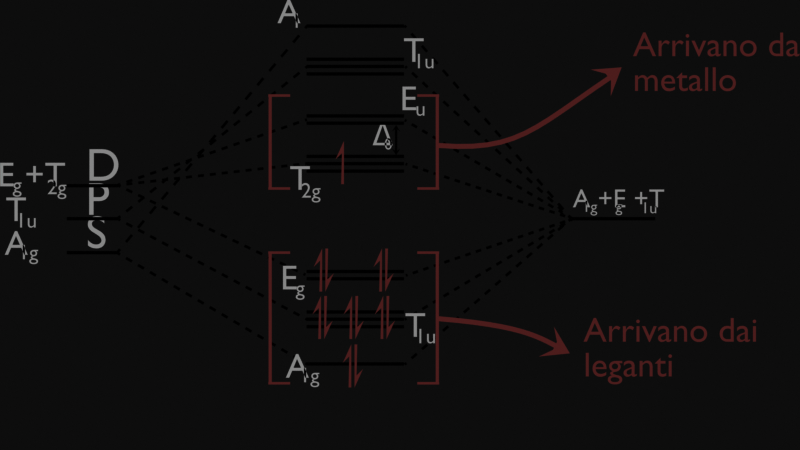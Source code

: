 # Source: General_Porpouse_Image_Generator.blend  (saved by Blender 4.2.66; exported with 4.5.12 LTS)
import bpy
from mathutils import Matrix  # noqa: F401  (used for matrix-valued properties, if any)

bpy.ops.wm.read_factory_settings(use_empty=True)
scene = bpy.context.scene
scene.name = 'graf_CFT'

# ---- collections
col_collection_007 = bpy.data.collections.new('Collection.007'); scene.collection.children.link(col_collection_007)

# ---- materials (node trees are filled in below, after node groups)
mat_nero = bpy.data.materials.new('nero')
mat_tratteggio = bpy.data.materials.new('tratteggio')
mat_rosso = bpy.data.materials.new('rosso')

# ---- material node trees
mat_nero.use_nodes = True; mat_nero.node_tree.nodes.clear()
_N = mat_nero.node_tree.nodes; _L = mat_nero.node_tree.links
n0 = _N.new('ShaderNodeOutputMaterial'); n0.name = 'Material Output'; n0.location = (300, 300)
n1 = _N.new('ShaderNodeRGB'); n1.name = 'RGB'; n1.location = (59, 287)
n1.outputs[0].default_value = (0.0, 0.0, 0.0, 1.0)
_L.new(n1.outputs[0], n0.inputs[0])
n0.is_active_output = True
mat_tratteggio.use_nodes = True; mat_tratteggio.node_tree.nodes.clear()
_N = mat_tratteggio.node_tree.nodes; _L = mat_tratteggio.node_tree.links
n0 = _N.new('ShaderNodeOutputMaterial'); n0.name = 'Material Output'; n0.location = (597, 297)
n1 = _N.new('ShaderNodeTexWave'); n1.name = 'Wave Texture'; n1.location = (-320, 307)
n2 = _N.new('ShaderNodeValToRGB'); n2.name = 'Color Ramp'; n2.location = (-78, 301)
while len(n2.color_ramp.elements) > 1: n2.color_ramp.elements.remove(n2.color_ramp.elements[-1])
n2.color_ramp.elements[0].position = 0.495; n2.color_ramp.elements[0].color = (0.0, 0.0, 0.0, 1.0)
_e = n2.color_ramp.elements.new(0.505); _e.color = (1.0, 1.0, 1.0, 1.0)
n3 = _N.new('ShaderNodeMixShader'); n3.name = 'Mix Shader'; n3.location = (360, 281)
n4 = _N.new('ShaderNodeRGB'); n4.name = 'RGB'; n4.location = (91, 59)
n4.outputs[0].default_value = (0.0, 0.0, 0.0, 1.0)
n5 = _N.new('ShaderNodeBsdfTransparent'); n5.name = 'Transparent BSDF'; n5.location = (281, -62)
_L.new(n3.outputs[0], n0.inputs[0])
_L.new(n1.outputs[0], n2.inputs[0])
_L.new(n2.outputs[0], n3.inputs[0])
_L.new(n4.outputs[0], n3.inputs[1])
_L.new(n5.outputs[0], n3.inputs[2])
n0.is_active_output = True
mat_rosso.use_nodes = True; mat_rosso.node_tree.nodes.clear()
_N = mat_rosso.node_tree.nodes; _L = mat_rosso.node_tree.links
n0 = _N.new('ShaderNodeOutputMaterial'); n0.name = 'Material Output'; n0.location = (300, 300)
n1 = _N.new('ShaderNodeEmission'); n1.name = 'Emission'; n1.location = (67, 263)
n1.inputs[0].default_value = (1.0, 0.3729, 0.3667, 1.0)
n1.inputs[1].default_value = 0.3
_L.new(n1.outputs[0], n0.inputs[0])
n0.is_active_output = True

# ---- world
world_world_007 = bpy.data.worlds.new('World.007'); scene.world = world_world_007
world_world_007.use_nodes = True; world_world_007.node_tree.nodes.clear()
_N = world_world_007.node_tree.nodes; _L = world_world_007.node_tree.links
n0 = _N.new('ShaderNodeOutputWorld'); n0.name = 'World Output'; n0.location = (300, 300)
n1 = _N.new('ShaderNodeBackground'); n1.name = 'Background'; n1.location = (10, 300)
n1.inputs[0].default_value = (0.05088, 0.05088, 0.05088, 1.0)
_L.new(n1.outputs[0], n0.inputs[0])
n0.is_active_output = True
world_world_007.color = (0.05088, 0.05088, 0.05088)
world_world_007.sun_shadow_jitter_overblur = 0.0

# ---- cameras
cam_camera_007 = bpy.data.cameras.new('Camera.007')
cam_camera_007.type = 'ORTHO'
cam_camera_007.clip_end = 100.0

# ---- meshes
me_plane_064 = bpy.data.meshes.new('Plane.064')
me_plane_064.from_pydata([(-0.3282, -0.07457, 0.0), (1.09, -0.07457, 0.0), (-0.3282, 0.07457, 0.0), (1.09, 0.07457, 0.0), (0.9283, -0.2834, 0.0), (0.9283, 0.2834, 0.0), (1.373, 1.731e-07, 0.0), (-0.166, 0.2834, 0.0), (-0.166, -0.2834, 0.0), (-0.6104, -8.672e-08, 0.0)], [], [(0, 1, 3, 2), (3, 1, 4, 6, 5), (0, 2, 7, 9, 8)])
_uv = me_plane_064.uv_layers.new(name='UVMap')
_uv.uv.foreach_set('vector', [0.0, 0.0, 1.0, 0.0, 1.0, 1.0, 0.0, 1.0, 1.0, 1.0, 1.0, 0.0, 0.0, 0.0, 0.0, 0.0, 0.0, 0.0, 1.0, 1.0, 1.0, 0.0, 0.0, 0.0, 0.0, 0.0, 0.0, 0.0])
me_plane_064.materials.append(mat_nero)
me_plane_064.update()
me_plane_066 = bpy.data.meshes.new('Plane.066')
me_plane_066.from_pydata([(-2.601e-05, -0.01, 0.0), (1.654, -0.01, 0.0), (-2.601e-05, 0.01, 0.0), (1.654, 0.01, 0.0)], [], [(0, 1, 3, 2)])
_uv = me_plane_066.uv_layers.new(name='UVMap')
_uv.uv.foreach_set('vector', [0.0, 0.0, 1.0, 0.0, 1.0, 1.0, 0.0, 1.0])
me_plane_066.materials.append(mat_tratteggio)
me_plane_066.update()
me_plane_071 = bpy.data.meshes.new('Plane.071')
me_plane_071.from_pydata([(-1.097, -0.0124, 0.0), (-0.7134, -0.0124, 0.0), (-1.097, 0.0124, 0.0), (-0.7134, 0.0124, 0.0)], [], [(0, 1, 3, 2)])
_uv = me_plane_071.uv_layers.new(name='UVMap')
_uv.uv.foreach_set('vector', [0.0, 0.0, 1.0, 0.0, 1.0, 1.0, 0.0, 1.0])
me_plane_071.materials.append(mat_nero)
me_plane_071.update()
me_plane_075 = bpy.data.meshes.new('Plane.075')
me_plane_075.from_pydata([(-0.9873, -0.0124, 0.0), (-0.02738, -0.0124, 0.0), (-0.9873, 0.0124, 0.0), (-0.02738, 0.0124, 0.0), (-1.007, 0.0556, 0.0), (-1.007, 0.08039, 0.0), (-0.007507, 0.0556, 0.0), (-0.007507, 0.08039, 0.0), (-0.9873, 0.1504, 0.0), (-0.02738, 0.1504, 0.0), (-1.007, 0.1504, 0.0), (-0.007507, 0.1504, 0.0), (-0.9873, -0.0144, 0.0), (-0.02738, -0.0144, 0.0), (-1.007, -0.0144, 0.0), (-0.007507, -0.0144, 0.0)], [], [(0, 1, 3, 2), (0, 2, 5, 4), (3, 1, 6, 7), (3, 7, 11, 9), (5, 2, 8, 10), (6, 1, 13, 15), (0, 4, 14, 12)])
_uv = me_plane_075.uv_layers.new(name='UVMap')
_uv.uv.foreach_set('vector', [0.0, 0.0, 1.0, 0.0, 1.0, 1.0, 0.0, 1.0, 0.0, 0.0, 0.0, 1.0, 0.0, 1.0, 0.0, 0.0, 1.0, 1.0, 1.0, 0.0, 1.0, 0.0, 1.0, 1.0, 1.0, 1.0, 1.0, 1.0, 1.0, 1.0, 1.0, 1.0, 0.0, 1.0, 0.0, 1.0, 0.0, 1.0, 0.0, 1.0, 1.0, 0.0, 1.0, 0.0, 1.0, 0.0, 1.0, 0.0, 0.0, 0.0, 0.0, 0.0, 0.0, 0.0, 0.0, 0.0])
me_plane_075.materials.append(mat_rosso)
me_plane_075.update()
me_functionmesh_001 = bpy.data.meshes.new('FunctionMesh.001')
me_functionmesh_001.from_pydata([], [], [])
me_functionmesh_001.update()
me_plane_082 = bpy.data.meshes.new('Plane.082')
me_plane_082.from_pydata([(-1.097, -0.0124, 0.0), (-0.7134, -0.0124, 0.0), (-1.097, 0.0124, 0.0), (-0.7134, 0.0124, 0.0)], [], [(0, 1, 3, 2)])
_uv = me_plane_082.uv_layers.new(name='UVMap')
_uv.uv.foreach_set('vector', [0.0, 0.0, 1.0, 0.0, 1.0, 1.0, 0.0, 1.0])
me_plane_082.materials.append(mat_nero)
me_plane_082.update()
me_plane_083 = bpy.data.meshes.new('Plane.083')
me_plane_083.from_pydata([(-1.097, -0.0124, 0.0), (-0.7134, -0.0124, 0.0), (-1.097, 0.0124, 0.0), (-0.7134, 0.0124, 0.0)], [], [(0, 1, 3, 2)])
_uv = me_plane_083.uv_layers.new(name='UVMap')
_uv.uv.foreach_set('vector', [0.0, 0.0, 1.0, 0.0, 1.0, 1.0, 0.0, 1.0])
me_plane_083.materials.append(mat_nero)
me_plane_083.update()
me_plane_084 = bpy.data.meshes.new('Plane.084')
me_plane_084.from_pydata([(-1.097, -0.0124, 0.0), (-0.3661, -0.0124, 0.0), (-1.097, 0.0124, 0.0), (-0.3661, 0.0124, 0.0)], [], [(0, 1, 3, 2)])
_uv = me_plane_084.uv_layers.new(name='UVMap')
_uv.uv.foreach_set('vector', [0.0, 0.0, 1.0, 0.0, 1.0, 1.0, 0.0, 1.0])
me_plane_084.materials.append(mat_nero)
me_plane_084.update()
me_plane_085 = bpy.data.meshes.new('Plane.085')
me_plane_085.from_pydata([(-1.097, -0.0124, 0.0), (-0.3661, -0.0124, 0.0), (-1.097, 0.0124, 0.0), (-0.3661, 0.0124, 0.0)], [], [(0, 1, 3, 2)])
_uv = me_plane_085.uv_layers.new(name='UVMap')
_uv.uv.foreach_set('vector', [0.0, 0.0, 1.0, 0.0, 1.0, 1.0, 0.0, 1.0])
me_plane_085.materials.append(mat_nero)
me_plane_085.update()
me_plane_086 = bpy.data.meshes.new('Plane.086')
me_plane_086.from_pydata([(-1.097, -0.0124, 0.0), (-0.3661, -0.0124, 0.0), (-1.097, 0.0124, 0.0), (-0.3661, 0.0124, 0.0)], [], [(0, 1, 3, 2)])
_uv = me_plane_086.uv_layers.new(name='UVMap')
_uv.uv.foreach_set('vector', [0.0, 0.0, 1.0, 0.0, 1.0, 1.0, 0.0, 1.0])
me_plane_086.materials.append(mat_nero)
me_plane_086.update()
me_plane_087 = bpy.data.meshes.new('Plane.087')
me_plane_087.from_pydata([(-1.097, -0.0124, 0.0), (-0.3661, -0.0124, 0.0), (-1.097, 0.0124, 0.0), (-0.3661, 0.0124, 0.0)], [], [(0, 1, 3, 2)])
_uv = me_plane_087.uv_layers.new(name='UVMap')
_uv.uv.foreach_set('vector', [0.0, 0.0, 1.0, 0.0, 1.0, 1.0, 0.0, 1.0])
me_plane_087.materials.append(mat_nero)
me_plane_087.update()
me_plane_089 = bpy.data.meshes.new('Plane.089')
me_plane_089.from_pydata([(-1.097, -0.0124, 0.0), (-0.3661, -0.0124, 0.0), (-1.097, 0.0124, 0.0), (-0.3661, 0.0124, 0.0)], [], [(0, 1, 3, 2)])
_uv = me_plane_089.uv_layers.new(name='UVMap')
_uv.uv.foreach_set('vector', [0.0, 0.0, 1.0, 0.0, 1.0, 1.0, 0.0, 1.0])
me_plane_089.materials.append(mat_nero)
me_plane_089.update()
me_plane_090 = bpy.data.meshes.new('Plane.090')
me_plane_090.from_pydata([(-1.097, -0.0124, 0.0), (-0.3661, -0.0124, 0.0), (-1.097, 0.0124, 0.0), (-0.3661, 0.0124, 0.0)], [], [(0, 1, 3, 2)])
_uv = me_plane_090.uv_layers.new(name='UVMap')
_uv.uv.foreach_set('vector', [0.0, 0.0, 1.0, 0.0, 1.0, 1.0, 0.0, 1.0])
me_plane_090.materials.append(mat_nero)
me_plane_090.update()
me_plane_091 = bpy.data.meshes.new('Plane.091')
me_plane_091.from_pydata([(-1.097, -0.0124, 0.0), (-0.3661, -0.0124, 0.0), (-1.097, 0.0124, 0.0), (-0.3661, 0.0124, 0.0)], [], [(0, 1, 3, 2)])
_uv = me_plane_091.uv_layers.new(name='UVMap')
_uv.uv.foreach_set('vector', [0.0, 0.0, 1.0, 0.0, 1.0, 1.0, 0.0, 1.0])
me_plane_091.materials.append(mat_nero)
me_plane_091.update()
me_plane_092 = bpy.data.meshes.new('Plane.092')
me_plane_092.from_pydata([(-1.097, -0.0124, 0.0), (-0.3661, -0.0124, 0.0), (-1.097, 0.0124, 0.0), (-0.3661, 0.0124, 0.0)], [], [(0, 1, 3, 2)])
_uv = me_plane_092.uv_layers.new(name='UVMap')
_uv.uv.foreach_set('vector', [0.0, 0.0, 1.0, 0.0, 1.0, 1.0, 0.0, 1.0])
me_plane_092.materials.append(mat_nero)
me_plane_092.update()
me_plane_093 = bpy.data.meshes.new('Plane.093')
me_plane_093.from_pydata([(-1.097, -0.0124, 0.0), (-0.3661, -0.0124, 0.0), (-1.097, 0.0124, 0.0), (-0.3661, 0.0124, 0.0)], [], [(0, 1, 3, 2)])
_uv = me_plane_093.uv_layers.new(name='UVMap')
_uv.uv.foreach_set('vector', [0.0, 0.0, 1.0, 0.0, 1.0, 1.0, 0.0, 1.0])
me_plane_093.materials.append(mat_nero)
me_plane_093.update()
me_plane_094 = bpy.data.meshes.new('Plane.094')
me_plane_094.from_pydata([(-1.097, -0.0124, 0.0), (-0.3661, -0.0124, 0.0), (-1.097, 0.0124, 0.0), (-0.3661, 0.0124, 0.0)], [], [(0, 1, 3, 2)])
_uv = me_plane_094.uv_layers.new(name='UVMap')
_uv.uv.foreach_set('vector', [0.0, 0.0, 1.0, 0.0, 1.0, 1.0, 0.0, 1.0])
me_plane_094.materials.append(mat_nero)
me_plane_094.update()
me_plane_095 = bpy.data.meshes.new('Plane.095')
me_plane_095.from_pydata([(-1.097, -0.0124, 0.0), (-0.3661, -0.0124, 0.0), (-1.097, 0.0124, 0.0), (-0.3661, 0.0124, 0.0)], [], [(0, 1, 3, 2)])
_uv = me_plane_095.uv_layers.new(name='UVMap')
_uv.uv.foreach_set('vector', [0.0, 0.0, 1.0, 0.0, 1.0, 1.0, 0.0, 1.0])
me_plane_095.materials.append(mat_nero)
me_plane_095.update()
me_plane_097 = bpy.data.meshes.new('Plane.097')
me_plane_097.from_pydata([(-1.097, -0.0124, 0.0), (-0.3661, -0.0124, 0.0), (-1.097, 0.0124, 0.0), (-0.3661, 0.0124, 0.0)], [], [(0, 1, 3, 2)])
_uv = me_plane_097.uv_layers.new(name='UVMap')
_uv.uv.foreach_set('vector', [0.0, 0.0, 1.0, 0.0, 1.0, 1.0, 0.0, 1.0])
me_plane_097.materials.append(mat_nero)
me_plane_097.update()
me_plane_098 = bpy.data.meshes.new('Plane.098')
me_plane_098.from_pydata([(-1.097, -0.0124, 0.0), (-0.3661, -0.0124, 0.0), (-1.097, 0.0124, 0.0), (-0.3661, 0.0124, 0.0)], [], [(0, 1, 3, 2)])
_uv = me_plane_098.uv_layers.new(name='UVMap')
_uv.uv.foreach_set('vector', [0.0, 0.0, 1.0, 0.0, 1.0, 1.0, 0.0, 1.0])
me_plane_098.materials.append(mat_nero)
me_plane_098.update()
me_plane_099 = bpy.data.meshes.new('Plane.099')
me_plane_099.from_pydata([(-1.097, -0.0124, 0.0), (-0.3661, -0.0124, 0.0), (-1.097, 0.0124, 0.0), (-0.3661, 0.0124, 0.0)], [], [(0, 1, 3, 2)])
_uv = me_plane_099.uv_layers.new(name='UVMap')
_uv.uv.foreach_set('vector', [0.0, 0.0, 1.0, 0.0, 1.0, 1.0, 0.0, 1.0])
me_plane_099.materials.append(mat_nero)
me_plane_099.update()
me_plane_100 = bpy.data.meshes.new('Plane.100')
me_plane_100.from_pydata([(-1.097, -0.0124, 0.0), (-0.3661, -0.0124, 0.0), (-1.097, 0.0124, 0.0), (-0.3661, 0.0124, 0.0)], [], [(0, 1, 3, 2)])
_uv = me_plane_100.uv_layers.new(name='UVMap')
_uv.uv.foreach_set('vector', [0.0, 0.0, 1.0, 0.0, 1.0, 1.0, 0.0, 1.0])
me_plane_100.materials.append(mat_nero)
me_plane_100.update()
me_plane_101 = bpy.data.meshes.new('Plane.101')
me_plane_101.from_pydata([(-1.097, -0.0124, 0.0), (-0.4699, -0.0124, 0.0), (-1.097, 0.0124, 0.0), (-0.4699, 0.0124, 0.0)], [], [(0, 1, 3, 2)])
_uv = me_plane_101.uv_layers.new(name='UVMap')
_uv.uv.foreach_set('vector', [0.0, 0.0, 1.0, 0.0, 1.0, 1.0, 0.0, 1.0])
me_plane_101.materials.append(mat_nero)
me_plane_101.update()
me_plane_102 = bpy.data.meshes.new('Plane.102')
me_plane_102.from_pydata([(-2.601e-05, -0.01, 0.0), (1.614, -0.01, 0.0), (-2.601e-05, 0.01, 0.0), (1.614, 0.01, 0.0)], [], [(0, 1, 3, 2)])
_uv = me_plane_102.uv_layers.new(name='UVMap')
_uv.uv.foreach_set('vector', [0.0, 0.0, 1.0, 0.0, 1.0, 1.0, 0.0, 1.0])
me_plane_102.materials.append(mat_tratteggio)
me_plane_102.update()
me_plane_103 = bpy.data.meshes.new('Plane.103')
me_plane_103.from_pydata([(-2.601e-05, -0.01, 0.0), (1.562, -0.01, 0.0), (-2.601e-05, 0.01, 0.0), (1.562, 0.01, 0.0)], [], [(0, 1, 3, 2)])
_uv = me_plane_103.uv_layers.new(name='UVMap')
_uv.uv.foreach_set('vector', [0.0, 0.0, 1.0, 0.0, 1.0, 1.0, 0.0, 1.0])
me_plane_103.materials.append(mat_tratteggio)
me_plane_103.update()
me_plane_104 = bpy.data.meshes.new('Plane.104')
me_plane_104.from_pydata([(-2.601e-05, -0.01, 0.0), (2.22, -0.01, 0.0), (-2.601e-05, 0.01, 0.0), (2.22, 0.01, 0.0)], [], [(0, 1, 3, 2)])
_uv = me_plane_104.uv_layers.new(name='UVMap')
_uv.uv.foreach_set('vector', [0.0, 0.0, 1.0, 0.0, 1.0, 1.0, 0.0, 1.0])
me_plane_104.materials.append(mat_tratteggio)
me_plane_104.update()
me_plane_105 = bpy.data.meshes.new('Plane.105')
me_plane_105.from_pydata([(-2.601e-05, -0.01, 0.0), (1.827, -0.01, 0.0), (-2.601e-05, 0.01, 0.0), (1.827, 0.01, 0.0)], [], [(0, 1, 3, 2)])
_uv = me_plane_105.uv_layers.new(name='UVMap')
_uv.uv.foreach_set('vector', [0.0, 0.0, 1.0, 0.0, 1.0, 1.0, 0.0, 1.0])
me_plane_105.materials.append(mat_tratteggio)
me_plane_105.update()
me_plane_106 = bpy.data.meshes.new('Plane.106')
me_plane_106.from_pydata([(-2.601e-05, -0.01, 0.0), (1.432, -0.01, 0.0), (-2.601e-05, 0.01, 0.0), (1.432, 0.01, 0.0)], [], [(0, 1, 3, 2)])
_uv = me_plane_106.uv_layers.new(name='UVMap')
_uv.uv.foreach_set('vector', [0.0, 0.0, 1.0, 0.0, 1.0, 1.0, 0.0, 1.0])
me_plane_106.materials.append(mat_tratteggio)
me_plane_106.update()
me_plane_107 = bpy.data.meshes.new('Plane.107')
me_plane_107.from_pydata([(-2.601e-05, -0.01, 0.0), (1.504, -0.01, 0.0), (-2.601e-05, 0.01, 0.0), (1.504, 0.01, 0.0)], [], [(0, 1, 3, 2)])
_uv = me_plane_107.uv_layers.new(name='UVMap')
_uv.uv.foreach_set('vector', [0.0, 0.0, 1.0, 0.0, 1.0, 1.0, 0.0, 1.0])
me_plane_107.materials.append(mat_tratteggio)
me_plane_107.update()
me_plane_108 = bpy.data.meshes.new('Plane.108')
me_plane_108.from_pydata([(-2.601e-05, -0.01, 0.0), (1.452, -0.01, 0.0), (-2.601e-05, 0.01, 0.0), (1.452, 0.01, 0.0)], [], [(0, 1, 3, 2)])
_uv = me_plane_108.uv_layers.new(name='UVMap')
_uv.uv.foreach_set('vector', [0.0, 0.0, 1.0, 0.0, 1.0, 1.0, 0.0, 1.0])
me_plane_108.materials.append(mat_tratteggio)
me_plane_108.update()
me_plane_109 = bpy.data.meshes.new('Plane.109')
me_plane_109.from_pydata([(-2.601e-05, -0.01, 0.0), (1.689, -0.01, 0.0), (-2.601e-05, 0.01, 0.0), (1.689, 0.01, 0.0)], [], [(0, 1, 3, 2)])
_uv = me_plane_109.uv_layers.new(name='UVMap')
_uv.uv.foreach_set('vector', [0.0, 0.0, 1.0, 0.0, 1.0, 1.0, 0.0, 1.0])
me_plane_109.materials.append(mat_tratteggio)
me_plane_109.update()
me_plane_110 = bpy.data.meshes.new('Plane.110')
me_plane_110.from_pydata([(-2.601e-05, -0.01, 0.0), (1.322, -0.01, 0.0), (-2.601e-05, 0.01, 0.0), (1.322, 0.01, 0.0)], [], [(0, 1, 3, 2)])
_uv = me_plane_110.uv_layers.new(name='UVMap')
_uv.uv.foreach_set('vector', [0.0, 0.0, 1.0, 0.0, 1.0, 1.0, 0.0, 1.0])
me_plane_110.materials.append(mat_tratteggio)
me_plane_110.update()
me_plane_112 = bpy.data.meshes.new('Plane.112')
me_plane_112.from_pydata([(-2.601e-05, -0.01, 0.0), (1.661, -0.01, 0.0), (-2.601e-05, 0.01, 0.0), (1.661, 0.01, 0.0)], [], [(0, 1, 3, 2)])
_uv = me_plane_112.uv_layers.new(name='UVMap')
_uv.uv.foreach_set('vector', [0.0, 0.0, 1.0, 0.0, 1.0, 1.0, 0.0, 1.0])
me_plane_112.materials.append(mat_tratteggio)
me_plane_112.update()
me_plane_113 = bpy.data.meshes.new('Plane.113')
me_plane_113.from_pydata([(-2.601e-05, -0.01, 0.0), (1.325, -0.01, 0.0), (-2.601e-05, 0.01, 0.0), (1.325, 0.01, 0.0)], [], [(0, 1, 3, 2)])
_uv = me_plane_113.uv_layers.new(name='UVMap')
_uv.uv.foreach_set('vector', [0.0, 0.0, 1.0, 0.0, 1.0, 1.0, 0.0, 1.0])
me_plane_113.materials.append(mat_tratteggio)
me_plane_113.update()
me_plane_114 = bpy.data.meshes.new('Plane.114')
me_plane_114.from_pydata([(-2.601e-05, -0.01, 0.0), (1.471, -0.01, 0.0), (-2.601e-05, 0.01, 0.0), (1.471, 0.01, 0.0)], [], [(0, 1, 3, 2)])
_uv = me_plane_114.uv_layers.new(name='UVMap')
_uv.uv.foreach_set('vector', [0.0, 0.0, 1.0, 0.0, 1.0, 1.0, 0.0, 1.0])
me_plane_114.materials.append(mat_tratteggio)
me_plane_114.update()
me_plane_115 = bpy.data.meshes.new('Plane.115')
me_plane_115.from_pydata([(-2.601e-05, -0.01, 0.0), (1.913, -0.01, 0.0), (-2.601e-05, 0.01, 0.0), (1.913, 0.01, 0.0)], [], [(0, 1, 3, 2)])
_uv = me_plane_115.uv_layers.new(name='UVMap')
_uv.uv.foreach_set('vector', [0.0, 0.0, 1.0, 0.0, 1.0, 1.0, 0.0, 1.0])
me_plane_115.materials.append(mat_tratteggio)
me_plane_115.update()
me_plane_116 = bpy.data.meshes.new('Plane.116')
me_plane_116.from_pydata([(-0.3282, -0.05592, 0.0), (1.09, -0.05592, 0.0), (-0.3282, 0.07457, 0.0), (1.09, 0.04067, 0.0), (0.7991, 0.3369, 0.0), (1.662, -0.05592, 0.0)], [], [(0, 1, 3, 2), (4, 3, 1, 5)])
_uv = me_plane_116.uv_layers.new(name='UVMap')
_uv.uv.foreach_set('vector', [0.0, 0.0, 1.0, 0.0, 1.0, 1.0, 0.0, 1.0, 0.0, 0.0, 1.0, 1.0, 1.0, 0.0, 0.0, 0.0])
me_plane_116.materials.append(mat_rosso)
me_plane_116.update()
me_plane_117 = bpy.data.meshes.new('Plane.117')
me_plane_117.from_pydata([(-0.3282, -0.05592, 0.0), (1.09, -0.05592, 0.0), (-0.3282, 0.07457, 0.0), (1.09, 0.04067, 0.0), (0.7991, 0.3369, 0.0), (1.662, -0.05592, 0.0)], [], [(0, 1, 3, 2), (4, 3, 1, 5)])
_uv = me_plane_117.uv_layers.new(name='UVMap')
_uv.uv.foreach_set('vector', [0.0, 0.0, 1.0, 0.0, 1.0, 1.0, 0.0, 1.0, 0.0, 0.0, 1.0, 1.0, 1.0, 0.0, 0.0, 0.0])
me_plane_117.materials.append(mat_rosso)
me_plane_117.update()
me_plane_118 = bpy.data.meshes.new('Plane.118')
me_plane_118.from_pydata([(-0.3282, -0.05592, 0.0), (1.09, -0.05592, 0.0), (-0.3282, 0.07457, 0.0), (1.09, 0.04067, 0.0), (0.7991, 0.3369, 0.0), (1.662, -0.05592, 0.0)], [], [(0, 1, 3, 2), (4, 3, 1, 5)])
_uv = me_plane_118.uv_layers.new(name='UVMap')
_uv.uv.foreach_set('vector', [0.0, 0.0, 1.0, 0.0, 1.0, 1.0, 0.0, 1.0, 0.0, 0.0, 1.0, 1.0, 1.0, 0.0, 0.0, 0.0])
me_plane_118.materials.append(mat_rosso)
me_plane_118.update()
me_plane_119 = bpy.data.meshes.new('Plane.119')
me_plane_119.from_pydata([(-0.3282, -0.05592, 0.0), (1.09, -0.05592, 0.0), (-0.3282, 0.07457, 0.0), (1.09, 0.04067, 0.0), (0.7991, 0.3369, 0.0), (1.662, -0.05592, 0.0)], [], [(0, 1, 3, 2), (4, 3, 1, 5)])
_uv = me_plane_119.uv_layers.new(name='UVMap')
_uv.uv.foreach_set('vector', [0.0, 0.0, 1.0, 0.0, 1.0, 1.0, 0.0, 1.0, 0.0, 0.0, 1.0, 1.0, 1.0, 0.0, 0.0, 0.0])
me_plane_119.materials.append(mat_rosso)
me_plane_119.update()
me_plane_120 = bpy.data.meshes.new('Plane.120')
me_plane_120.from_pydata([(-0.3282, -0.05592, 0.0), (1.09, -0.05592, 0.0), (-0.3282, 0.07457, 0.0), (1.09, 0.04067, 0.0), (0.7991, 0.3369, 0.0), (1.662, -0.05592, 0.0)], [], [(0, 1, 3, 2), (4, 3, 1, 5)])
_uv = me_plane_120.uv_layers.new(name='UVMap')
_uv.uv.foreach_set('vector', [0.0, 0.0, 1.0, 0.0, 1.0, 1.0, 0.0, 1.0, 0.0, 0.0, 1.0, 1.0, 1.0, 0.0, 0.0, 0.0])
me_plane_120.materials.append(mat_rosso)
me_plane_120.update()
me_plane_121 = bpy.data.meshes.new('Plane.121')
me_plane_121.from_pydata([(-0.3282, -0.05592, 0.0), (1.09, -0.05592, 0.0), (-0.3282, 0.07457, 0.0), (1.09, 0.04067, 0.0), (0.7991, 0.3369, 0.0), (1.662, -0.05592, 0.0)], [], [(0, 1, 3, 2), (4, 3, 1, 5)])
_uv = me_plane_121.uv_layers.new(name='UVMap')
_uv.uv.foreach_set('vector', [0.0, 0.0, 1.0, 0.0, 1.0, 1.0, 0.0, 1.0, 0.0, 0.0, 1.0, 1.0, 1.0, 0.0, 0.0, 0.0])
me_plane_121.materials.append(mat_rosso)
me_plane_121.update()
me_plane_122 = bpy.data.meshes.new('Plane.122')
me_plane_122.from_pydata([(-0.3282, -0.05592, 0.0), (1.09, -0.05592, 0.0), (-0.3282, 0.07457, 0.0), (1.09, 0.04067, 0.0), (0.7991, 0.3369, 0.0), (1.662, -0.05592, 0.0)], [], [(0, 1, 3, 2), (4, 3, 1, 5)])
_uv = me_plane_122.uv_layers.new(name='UVMap')
_uv.uv.foreach_set('vector', [0.0, 0.0, 1.0, 0.0, 1.0, 1.0, 0.0, 1.0, 0.0, 0.0, 1.0, 1.0, 1.0, 0.0, 0.0, 0.0])
me_plane_122.materials.append(mat_rosso)
me_plane_122.update()
me_plane_123 = bpy.data.meshes.new('Plane.123')
me_plane_123.from_pydata([(-0.3282, -0.05592, 0.0), (1.09, -0.05592, 0.0), (-0.3282, 0.07457, 0.0), (1.09, 0.04067, 0.0), (0.7991, 0.3369, 0.0), (1.662, -0.05592, 0.0)], [], [(0, 1, 3, 2), (4, 3, 1, 5)])
_uv = me_plane_123.uv_layers.new(name='UVMap')
_uv.uv.foreach_set('vector', [0.0, 0.0, 1.0, 0.0, 1.0, 1.0, 0.0, 1.0, 0.0, 0.0, 1.0, 1.0, 1.0, 0.0, 0.0, 0.0])
me_plane_123.materials.append(mat_rosso)
me_plane_123.update()
me_plane_124 = bpy.data.meshes.new('Plane.124')
me_plane_124.from_pydata([(-0.3282, -0.05592, 0.0), (1.09, -0.05592, 0.0), (-0.3282, 0.07457, 0.0), (1.09, 0.04067, 0.0), (0.7991, 0.3369, 0.0), (1.662, -0.05592, 0.0)], [], [(0, 1, 3, 2), (4, 3, 1, 5)])
_uv = me_plane_124.uv_layers.new(name='UVMap')
_uv.uv.foreach_set('vector', [0.0, 0.0, 1.0, 0.0, 1.0, 1.0, 0.0, 1.0, 0.0, 0.0, 1.0, 1.0, 1.0, 0.0, 0.0, 0.0])
me_plane_124.materials.append(mat_rosso)
me_plane_124.update()
me_plane_125 = bpy.data.meshes.new('Plane.125')
me_plane_125.from_pydata([(-0.3282, -0.05592, 0.0), (1.09, -0.05592, 0.0), (-0.3282, 0.07457, 0.0), (1.09, 0.04067, 0.0), (0.7991, 0.3369, 0.0), (1.662, -0.05592, 0.0)], [], [(0, 1, 3, 2), (4, 3, 1, 5)])
_uv = me_plane_125.uv_layers.new(name='UVMap')
_uv.uv.foreach_set('vector', [0.0, 0.0, 1.0, 0.0, 1.0, 1.0, 0.0, 1.0, 0.0, 0.0, 1.0, 1.0, 1.0, 0.0, 0.0, 0.0])
me_plane_125.materials.append(mat_rosso)
me_plane_125.update()
me_plane_126 = bpy.data.meshes.new('Plane.126')
me_plane_126.from_pydata([(-0.3282, -0.05592, 0.0), (1.09, -0.05592, 0.0), (-0.3282, 0.07457, 0.0), (1.09, 0.04067, 0.0), (0.7991, 0.3369, 0.0), (1.662, -0.05592, 0.0)], [], [(0, 1, 3, 2), (4, 3, 1, 5)])
_uv = me_plane_126.uv_layers.new(name='UVMap')
_uv.uv.foreach_set('vector', [0.0, 0.0, 1.0, 0.0, 1.0, 1.0, 0.0, 1.0, 0.0, 0.0, 1.0, 1.0, 1.0, 0.0, 0.0, 0.0])
me_plane_126.materials.append(mat_rosso)
me_plane_126.update()
me_plane_127 = bpy.data.meshes.new('Plane.127')
me_plane_127.from_pydata([(-0.3282, -0.05592, 0.0), (1.09, -0.05592, 0.0), (-0.3282, 0.07457, 0.0), (1.09, 0.04067, 0.0), (0.7991, 0.3369, 0.0), (1.662, -0.05592, 0.0)], [], [(0, 1, 3, 2), (4, 3, 1, 5)])
_uv = me_plane_127.uv_layers.new(name='UVMap')
_uv.uv.foreach_set('vector', [0.0, 0.0, 1.0, 0.0, 1.0, 1.0, 0.0, 1.0, 0.0, 0.0, 1.0, 1.0, 1.0, 0.0, 0.0, 0.0])
me_plane_127.materials.append(mat_rosso)
me_plane_127.update()
me_plane_128 = bpy.data.meshes.new('Plane.128')
me_plane_128.from_pydata([(-0.3282, -0.05592, 0.0), (1.09, -0.05592, 0.0), (-0.3282, 0.07457, 0.0), (1.09, 0.04067, 0.0), (0.7991, 0.3369, 0.0), (1.662, -0.05592, 0.0)], [], [(0, 1, 3, 2), (4, 3, 1, 5)])
_uv = me_plane_128.uv_layers.new(name='UVMap')
_uv.uv.foreach_set('vector', [0.0, 0.0, 1.0, 0.0, 1.0, 1.0, 0.0, 1.0, 0.0, 0.0, 1.0, 1.0, 1.0, 0.0, 0.0, 0.0])
me_plane_128.materials.append(mat_rosso)
me_plane_128.update()
me_plane_129 = bpy.data.meshes.new('Plane.129')
me_plane_129.from_pydata([(-0.9873, -0.0124, 0.0), (-0.02738, -0.0124, 0.0), (-0.9873, 0.0124, 0.0), (-0.02738, 0.0124, 0.0), (-1.007, 0.0556, 0.0), (-1.007, 0.08039, 0.0), (-0.007507, 0.0556, 0.0), (-0.007507, 0.08039, 0.0), (-0.9873, 0.1504, 0.0), (-0.02738, 0.1504, 0.0), (-1.007, 0.1504, 0.0), (-0.007507, 0.1504, 0.0), (-0.9873, -0.0144, 0.0), (-0.02738, -0.0144, 0.0), (-1.007, -0.0144, 0.0), (-0.007507, -0.0144, 0.0)], [], [(0, 1, 3, 2), (0, 2, 5, 4), (3, 1, 6, 7), (3, 7, 11, 9), (5, 2, 8, 10), (6, 1, 13, 15), (0, 4, 14, 12)])
_uv = me_plane_129.uv_layers.new(name='UVMap')
_uv.uv.foreach_set('vector', [0.0, 0.0, 1.0, 0.0, 1.0, 1.0, 0.0, 1.0, 0.0, 0.0, 0.0, 1.0, 0.0, 1.0, 0.0, 0.0, 1.0, 1.0, 1.0, 0.0, 1.0, 0.0, 1.0, 1.0, 1.0, 1.0, 1.0, 1.0, 1.0, 1.0, 1.0, 1.0, 0.0, 1.0, 0.0, 1.0, 0.0, 1.0, 0.0, 1.0, 1.0, 0.0, 1.0, 0.0, 1.0, 0.0, 1.0, 0.0, 0.0, 0.0, 0.0, 0.0, 0.0, 0.0, 0.0, 0.0])
me_plane_129.materials.append(mat_rosso)
me_plane_129.update()
me_plane_130 = bpy.data.meshes.new('Plane.130')
me_plane_130.from_pydata([(-0.9873, -0.0124, 0.0), (-0.31, -0.0124, 0.0), (-0.9873, 0.0124, 0.0), (-0.31, 0.0124, 0.0), (-1.007, 0.0556, 0.0), (-1.007, 0.08039, 0.0), (-0.2901, 0.0556, 0.0), (-0.2901, 0.08039, 0.0), (-0.9873, 0.1504, 0.0), (-0.31, 0.1504, 0.0), (-1.007, 0.1504, 0.0), (-0.2901, 0.1504, 0.0), (-0.9873, -0.0144, 0.0), (-0.31, -0.0144, 0.0), (-1.007, -0.0144, 0.0), (-0.2901, -0.0144, 0.0)], [], [(0, 1, 3, 2), (0, 2, 5, 4), (3, 1, 6, 7), (3, 7, 11, 9), (5, 2, 8, 10), (6, 1, 13, 15), (0, 4, 14, 12)])
_uv = me_plane_130.uv_layers.new(name='UVMap')
_uv.uv.foreach_set('vector', [0.0, 0.0, 1.0, 0.0, 1.0, 1.0, 0.0, 1.0, 0.0, 0.0, 0.0, 1.0, 0.0, 1.0, 0.0, 0.0, 1.0, 1.0, 1.0, 0.0, 1.0, 0.0, 1.0, 1.0, 1.0, 1.0, 1.0, 1.0, 1.0, 1.0, 1.0, 1.0, 0.0, 1.0, 0.0, 1.0, 0.0, 1.0, 0.0, 1.0, 1.0, 0.0, 1.0, 0.0, 1.0, 0.0, 1.0, 0.0, 0.0, 0.0, 0.0, 0.0, 0.0, 0.0, 0.0, 0.0])
me_plane_130.materials.append(mat_rosso)
me_plane_130.update()
me_plane_131 = bpy.data.meshes.new('Plane.131')
me_plane_131.from_pydata([(-0.9873, -0.0124, 0.0), (-0.31, -0.0124, 0.0), (-0.9873, 0.0124, 0.0), (-0.31, 0.0124, 0.0), (-1.007, 0.0556, 0.0), (-1.007, 0.08039, 0.0), (-0.2901, 0.0556, 0.0), (-0.2901, 0.08039, 0.0), (-0.9873, 0.1504, 0.0), (-0.31, 0.1504, 0.0), (-1.007, 0.1504, 0.0), (-0.2901, 0.1504, 0.0), (-0.9873, -0.0144, 0.0), (-0.31, -0.0144, 0.0), (-1.007, -0.0144, 0.0), (-0.2901, -0.0144, 0.0)], [], [(0, 1, 3, 2), (0, 2, 5, 4), (3, 1, 6, 7), (3, 7, 11, 9), (5, 2, 8, 10), (6, 1, 13, 15), (0, 4, 14, 12)])
_uv = me_plane_131.uv_layers.new(name='UVMap')
_uv.uv.foreach_set('vector', [0.0, 0.0, 1.0, 0.0, 1.0, 1.0, 0.0, 1.0, 0.0, 0.0, 0.0, 1.0, 0.0, 1.0, 0.0, 0.0, 1.0, 1.0, 1.0, 0.0, 1.0, 0.0, 1.0, 1.0, 1.0, 1.0, 1.0, 1.0, 1.0, 1.0, 1.0, 1.0, 0.0, 1.0, 0.0, 1.0, 0.0, 1.0, 0.0, 1.0, 1.0, 0.0, 1.0, 0.0, 1.0, 0.0, 1.0, 0.0, 0.0, 0.0, 0.0, 0.0, 0.0, 0.0, 0.0, 0.0])
me_plane_131.materials.append(mat_rosso)
me_plane_131.update()
me_plane_132 = bpy.data.meshes.new('Plane.132')
me_plane_132.from_pydata([(-0.3282, -0.07457, 0.0), (-0.3282, 0.07457, 0.0), (-0.166, 0.2834, 0.0), (-0.166, -0.2834, 0.0), (-0.6104, -8.672e-08, 0.0)], [], [(0, 1, 2, 4, 3)])
_uv = me_plane_132.uv_layers.new(name='UVMap')
_uv.uv.foreach_set('vector', [1.0, 1.0, 1.0, 0.0, 0.0, 0.0, 0.0, 0.0, 0.0, 0.0])
me_plane_132.materials.append(mat_rosso)
me_plane_132.update()
me_plane_133 = bpy.data.meshes.new('Plane.133')
me_plane_133.from_pydata([(-0.3282, -0.07457, 0.0), (-0.3282, 0.07457, 0.0), (-0.166, 0.2834, 0.0), (-0.166, -0.2834, 0.0), (-0.6104, -8.672e-08, 0.0)], [], [(0, 1, 2, 4, 3)])
_uv = me_plane_133.uv_layers.new(name='UVMap')
_uv.uv.foreach_set('vector', [1.0, 1.0, 1.0, 0.0, 0.0, 0.0, 0.0, 0.0, 0.0, 0.0])
me_plane_133.materials.append(mat_rosso)
me_plane_133.update()

# ---- curves / text
txt_text_018 = bpy.data.curves.new('Text.018', 'FONT')
txt_text_018.dimensions = '2D'
txt_text_018.body = 'D'
txt_text_025 = bpy.data.curves.new('Text.025', 'FONT')
txt_text_025.dimensions = '2D'
txt_text_025.body = 'P'
txt_text_026 = bpy.data.curves.new('Text.026', 'FONT')
txt_text_026.dimensions = '2D'
txt_text_026.body = 'S'
txt_text_027 = bpy.data.curves.new('Text.027', 'FONT')
txt_text_027.dimensions = '2D'
txt_text_027.body = 'E +T'
txt_text_032 = bpy.data.curves.new('Text.032', 'FONT')
txt_text_032.dimensions = '2D'
txt_text_032.body = 'T'
txt_text_035 = bpy.data.curves.new('Text.035', 'FONT')
txt_text_035.dimensions = '2D'
txt_text_035.body = 'A'
txt_text_037 = bpy.data.curves.new('Text.037', 'FONT')
txt_text_037.dimensions = '2D'
txt_text_037.body = '1u'
txt_text_038 = bpy.data.curves.new('Text.038', 'FONT')
txt_text_038.dimensions = '2D'
txt_text_038.body = '1g'
txt_text_039 = bpy.data.curves.new('Text.039', 'FONT')
txt_text_039.dimensions = '2D'
txt_text_039.body = '2g'
txt_text_040 = bpy.data.curves.new('Text.040', 'FONT')
txt_text_040.dimensions = '2D'
txt_text_040.body = 'g'
txt_text_041 = bpy.data.curves.new('Text.041', 'FONT')
txt_text_041.dimensions = '2D'
txt_text_041.body = 'A'
txt_text_042 = bpy.data.curves.new('Text.042', 'FONT')
txt_text_042.dimensions = '2D'
txt_text_042.body = '1'
txt_text_043 = bpy.data.curves.new('Text.043', 'FONT')
txt_text_043.dimensions = '2D'
txt_text_043.body = 'A'
txt_text_044 = bpy.data.curves.new('Text.044', 'FONT')
txt_text_044.dimensions = '2D'
txt_text_044.body = '1g'
txt_text_045 = bpy.data.curves.new('Text.045', 'FONT')
txt_text_045.dimensions = '2D'
txt_text_045.body = 'T'
txt_text_047 = bpy.data.curves.new('Text.047', 'FONT')
txt_text_047.dimensions = '2D'
txt_text_047.body = '1u'
txt_text_048 = bpy.data.curves.new('Text.048', 'FONT')
txt_text_048.dimensions = '2D'
txt_text_048.body = 'E '
txt_text_049 = bpy.data.curves.new('Text.049', 'FONT')
txt_text_049.dimensions = '2D'
txt_text_049.body = 'g'
txt_text_050 = bpy.data.curves.new('Text.050', 'FONT')
txt_text_050.dimensions = '2D'
txt_text_050.body = 'T'
txt_text_051 = bpy.data.curves.new('Text.051', 'FONT')
txt_text_051.dimensions = '2D'
txt_text_051.body = '2g'
txt_text_052 = bpy.data.curves.new('Text.052', 'FONT')
txt_text_052.dimensions = '2D'
txt_text_052.body = 'E '
txt_text_053 = bpy.data.curves.new('Text.053', 'FONT')
txt_text_053.dimensions = '2D'
txt_text_053.body = 'u'
txt_text_054 = bpy.data.curves.new('Text.054', 'FONT')
txt_text_054.dimensions = '2D'
txt_text_054.body = 'T'
txt_text_055 = bpy.data.curves.new('Text.055', 'FONT')
txt_text_055.dimensions = '2D'
txt_text_055.body = '1u'
txt_text_064 = bpy.data.curves.new('Text.064', 'FONT')
txt_text_064.dimensions = '2D'
txt_text_064.body = 'Δ'
txt_text_065 = bpy.data.curves.new('Text.065', 'FONT')
txt_text_065.dimensions = '2D'
txt_text_065.body = '0'
cu_b_ziercurve = bpy.data.curves.new('BézierCurve', 'CURVE')
cu_b_ziercurve.dimensions = '3D'
_sp = cu_b_ziercurve.splines.new('BEZIER'); _sp.bezier_points.add(1)
_sp.bezier_points.foreach_set('co', [1.397, 1.106, 0.0, 0.1031, 0.597, 0.0])
_sp.bezier_points.foreach_set('handle_left', [1.97, 1.493, 0.0, 0.7025, 0.5476, 0.0])
_sp.bezier_points.foreach_set('handle_right', [0.8238, 0.7195, 0.0, -0.4963, 0.6463, 0.0])
for _p, _l, _r in zip(_sp.bezier_points, ['ALIGNED', 'ALIGNED'], ['ALIGNED', 'ALIGNED']): _p.handle_left_type = _l; _p.handle_right_type = _r
_sp.order_v = 0
_sp.resolution_v = 0
_sp.use_endpoint_u = True
_sp.use_bezier_u = True
cu_b_ziercurve.materials.append(mat_rosso)
cu_b_ziercurve.use_path = True
cu_b_ziercurve.bevel_depth = 0.019
cu_b_ziercurve.fill_mode = 'FULL'
txt_text_066 = bpy.data.curves.new('Text.066', 'FONT')
txt_text_066.dimensions = '2D'
txt_text_066.body = 'Arrivano dal\nmetallo'
txt_text_066.materials.append(mat_rosso)
txt_text_067 = bpy.data.curves.new('Text.067', 'FONT')
txt_text_067.dimensions = '2D'
txt_text_067.body = 'Arrivano dai\nleganti'
txt_text_067.materials.append(mat_rosso)
cu_b_ziercurve_001 = bpy.data.curves.new('BézierCurve.001', 'CURVE')
cu_b_ziercurve_001.dimensions = '3D'
_sp = cu_b_ziercurve_001.splines.new('BEZIER'); _sp.bezier_points.add(1)
_sp.bezier_points.foreach_set('co', [0.9933, 0.3861, 0.0, 0.1031, 0.597, 0.0])
_sp.bezier_points.foreach_set('handle_left', [1.146, 0.3042, 0.0, 0.7025, 0.5476, 0.0])
_sp.bezier_points.foreach_set('handle_right', [0.8403, 0.468, 0.0, -0.4963, 0.6463, 0.0])
for _p, _l, _r in zip(_sp.bezier_points, ['ALIGNED', 'ALIGNED'], ['ALIGNED', 'ALIGNED']): _p.handle_left_type = _l; _p.handle_right_type = _r
_sp.order_v = 0
_sp.resolution_v = 0
_sp.use_endpoint_u = True
_sp.use_bezier_u = True
cu_b_ziercurve_001.materials.append(mat_rosso)
cu_b_ziercurve_001.use_path = True
cu_b_ziercurve_001.bevel_depth = 0.019
cu_b_ziercurve_001.fill_mode = 'FULL'
txt_text_069 = bpy.data.curves.new('Text.069', 'FONT')
txt_text_069.dimensions = '2D'
txt_text_069.body = '1g'
txt_text_070 = bpy.data.curves.new('Text.070', 'FONT')
txt_text_070.dimensions = '2D'
txt_text_070.body = 'A +E +T'
txt_text_071 = bpy.data.curves.new('Text.071', 'FONT')
txt_text_071.dimensions = '2D'
txt_text_071.body = '1u'
txt_text_072 = bpy.data.curves.new('Text.072', 'FONT')
txt_text_072.dimensions = '2D'
txt_text_072.body = 'g'

# ---- objects
ob_camera_007 = bpy.data.objects.new('Camera.007', cam_camera_007)
ob_assy_y_014 = bpy.data.objects.new('assy y.014', me_plane_064)
ob_linea_tratteggiata2_002 = bpy.data.objects.new('linea_tratteggiata2.002', me_plane_066)
ob_text_034 = bpy.data.objects.new('Text.034', txt_text_018)
ob_valore_029 = bpy.data.objects.new('valore.029', me_plane_071)
ob_valore_033 = bpy.data.objects.new('valore.033', me_plane_075)
ob_functiongraph_018 = bpy.data.objects.new('FunctionGraph.018', me_functionmesh_001)
ob_valore_010 = bpy.data.objects.new('valore.010', me_plane_082)
ob_valore_026 = bpy.data.objects.new('valore.026', me_plane_083)
ob_valore_027 = bpy.data.objects.new('valore.027', me_plane_084)
ob_valore_028 = bpy.data.objects.new('valore.028', me_plane_085)
ob_valore_030 = bpy.data.objects.new('valore.030', me_plane_086)
ob_valore_031 = bpy.data.objects.new('valore.031', me_plane_087)
ob_valore_034 = bpy.data.objects.new('valore.034', me_plane_089)
ob_valore_032 = bpy.data.objects.new('valore.032', me_plane_090)
ob_valore_035 = bpy.data.objects.new('valore.035', me_plane_091)
ob_valore_036 = bpy.data.objects.new('valore.036', me_plane_092)
ob_valore_037 = bpy.data.objects.new('valore.037', me_plane_093)
ob_valore_038 = bpy.data.objects.new('valore.038', me_plane_094)
ob_valore_039 = bpy.data.objects.new('valore.039', me_plane_095)
ob_valore_041 = bpy.data.objects.new('valore.041', me_plane_097)
ob_valore_042 = bpy.data.objects.new('valore.042', me_plane_098)
ob_valore_043 = bpy.data.objects.new('valore.043', me_plane_099)
ob_valore_044 = bpy.data.objects.new('valore.044', me_plane_100)
ob_valore_040 = bpy.data.objects.new('valore.040', me_plane_101)
ob_linea_tratteggiata2_003 = bpy.data.objects.new('linea_tratteggiata2.003', me_plane_102)
ob_linea_tratteggiata2_004 = bpy.data.objects.new('linea_tratteggiata2.004', me_plane_103)
ob_linea_tratteggiata2_005 = bpy.data.objects.new('linea_tratteggiata2.005', me_plane_104)
ob_linea_tratteggiata2_006 = bpy.data.objects.new('linea_tratteggiata2.006', me_plane_105)
ob_linea_tratteggiata2_007 = bpy.data.objects.new('linea_tratteggiata2.007', me_plane_106)
ob_linea_tratteggiata2_008 = bpy.data.objects.new('linea_tratteggiata2.008', me_plane_107)
ob_linea_tratteggiata2_009 = bpy.data.objects.new('linea_tratteggiata2.009', me_plane_108)
ob_linea_tratteggiata2_010 = bpy.data.objects.new('linea_tratteggiata2.010', me_plane_109)
ob_linea_tratteggiata2_011 = bpy.data.objects.new('linea_tratteggiata2.011', me_plane_110)
ob_linea_tratteggiata2_013 = bpy.data.objects.new('linea_tratteggiata2.013', me_plane_112)
ob_linea_tratteggiata2_014 = bpy.data.objects.new('linea_tratteggiata2.014', me_plane_113)
ob_linea_tratteggiata2_015 = bpy.data.objects.new('linea_tratteggiata2.015', me_plane_114)
ob_linea_tratteggiata2_012 = bpy.data.objects.new('linea_tratteggiata2.012', me_plane_115)
ob_text_033 = bpy.data.objects.new('Text.033', txt_text_025)
ob_text_036 = bpy.data.objects.new('Text.036', txt_text_026)
ob_text_037 = bpy.data.objects.new('Text.037', txt_text_027)
ob_text_038 = bpy.data.objects.new('Text.038', txt_text_032)
ob_text_039 = bpy.data.objects.new('Text.039', txt_text_035)
ob_text_040 = bpy.data.objects.new('Text.040', txt_text_037)
ob_text_041 = bpy.data.objects.new('Text.041', txt_text_038)
ob_text_042 = bpy.data.objects.new('Text.042', txt_text_039)
ob_text_043 = bpy.data.objects.new('Text.043', txt_text_040)
ob_text_044 = bpy.data.objects.new('Text.044', txt_text_041)
ob_text_045 = bpy.data.objects.new('Text.045', txt_text_042)
ob_text_046 = bpy.data.objects.new('Text.046', txt_text_043)
ob_text_047 = bpy.data.objects.new('Text.047', txt_text_044)
ob_text_048 = bpy.data.objects.new('Text.048', txt_text_045)
ob_text_049 = bpy.data.objects.new('Text.049', txt_text_047)
ob_text_050 = bpy.data.objects.new('Text.050', txt_text_048)
ob_text_051 = bpy.data.objects.new('Text.051', txt_text_049)
ob_text_052 = bpy.data.objects.new('Text.052', txt_text_050)
ob_text_053 = bpy.data.objects.new('Text.053', txt_text_051)
ob_text_054 = bpy.data.objects.new('Text.054', txt_text_052)
ob_text_055 = bpy.data.objects.new('Text.055', txt_text_053)
ob_text_056 = bpy.data.objects.new('Text.056', txt_text_054)
ob_text_057 = bpy.data.objects.new('Text.057', txt_text_055)
ob_text_058 = bpy.data.objects.new('Text.058', txt_text_064)
ob_text_059 = bpy.data.objects.new('Text.059', txt_text_065)
ob_assy_y_015 = bpy.data.objects.new('assy y.015', me_plane_116)
ob_assy_y_016 = bpy.data.objects.new('assy y.016', me_plane_117)
ob_assy_y_017 = bpy.data.objects.new('assy y.017', me_plane_118)
ob_assy_y_018 = bpy.data.objects.new('assy y.018', me_plane_119)
ob_assy_y_019 = bpy.data.objects.new('assy y.019', me_plane_120)
ob_assy_y_020 = bpy.data.objects.new('assy y.020', me_plane_121)
ob_assy_y_021 = bpy.data.objects.new('assy y.021', me_plane_122)
ob_assy_y_022 = bpy.data.objects.new('assy y.022', me_plane_123)
ob_assy_y_023 = bpy.data.objects.new('assy y.023', me_plane_124)
ob_assy_y_024 = bpy.data.objects.new('assy y.024', me_plane_125)
ob_assy_y_025 = bpy.data.objects.new('assy y.025', me_plane_126)
ob_assy_y_026 = bpy.data.objects.new('assy y.026', me_plane_127)
ob_assy_y_027 = bpy.data.objects.new('assy y.027', me_plane_128)
ob_valore_045 = bpy.data.objects.new('valore.045', me_plane_129)
ob_valore_046 = bpy.data.objects.new('valore.046', me_plane_130)
ob_valore_047 = bpy.data.objects.new('valore.047', me_plane_131)
ob_assy_y_028 = bpy.data.objects.new('assy y.028', me_plane_132)
ob_b_ziercurve = bpy.data.objects.new('BézierCurve', cu_b_ziercurve)
ob_text_060 = bpy.data.objects.new('Text.060', txt_text_066)
ob_text_061 = bpy.data.objects.new('Text.061', txt_text_067)
ob_b_ziercurve_001 = bpy.data.objects.new('BézierCurve.001', cu_b_ziercurve_001)
ob_assy_y_029 = bpy.data.objects.new('assy y.029', me_plane_133)
ob_text_063 = bpy.data.objects.new('Text.063', txt_text_069)
ob_text_064 = bpy.data.objects.new('Text.064', txt_text_070)
ob_text_065 = bpy.data.objects.new('Text.065', txt_text_071)
ob_text_066 = bpy.data.objects.new('Text.066', txt_text_072)

# ---- transforms, parenting, visibility, modifiers, constraints
ob_camera_007.location = (0.0, 0.0, 5.0)
ob_camera_007.lock_rotations_4d = False
ob_camera_007.empty_display_type = 'ARROWS'
ob_camera_007.color = (0.0, 0.0, 0.0, 0.0)
ob_camera_007.display_type = 'WIRE'
ob_camera_007.lineart.crease_threshold = 0.0
ob_assy_y_014.location = (-0.02918, 0.5939, 0.0)
ob_assy_y_014.rotation_euler = (0.0, -0.0, 1.571)
ob_assy_y_014.scale = (0.1135, 0.1135, 0.1135)
ob_linea_tratteggiata2_002.location = (-2.122, -0.2081, -0.009845)
ob_linea_tratteggiata2_002.rotation_euler = (0.0, -0.0, -0.5305)
ob_text_034.location = (-2.356, 0.332, 0.0)
ob_text_034.scale = (0.3478, 0.3478, 0.3478)
ob_valore_029.location = (-1.402, 0.2948, 0.0)
ob_valore_033.location = (0.2795, -0.1897, 0.0)
ob_valore_033.rotation_euler = (0.0, -0.0, 1.571)
ob_functiongraph_018.location = (0.1775, 0.0, 0.0)
ob_valore_010.location = (-1.402, 0.04725, 0.0)
ob_valore_026.location = (-1.402, -0.2072, 0.0)
ob_valore_027.location = (0.3962, -0.3489, 0.0)
ob_valore_028.location = (0.3962, -0.4032, 0.0)
ob_valore_030.location = (0.3962, -0.6524, 0.0)
ob_valore_031.location = (0.3962, -0.7067, 0.0)
ob_valore_034.location = (0.3962, -0.7629, 0.0)
ob_valore_032.location = (0.3962, -1.042, 0.0)
ob_valore_035.location = (0.3962, 0.818, 0.0)
ob_valore_036.location = (0.3962, 0.7637, 0.0)
ob_valore_037.location = (0.3962, 0.5145, 0.0)
ob_valore_038.location = (0.3962, 0.4602, 0.0)
ob_valore_039.location = (0.3962, 0.404, 0.0)
ob_valore_041.location = (0.3962, 1.492, 0.0)
ob_valore_042.location = (0.3962, 1.243, 0.0)
ob_valore_043.location = (0.3962, 1.189, 0.0)
ob_valore_044.location = (0.3962, 1.133, 0.0)
ob_valore_040.location = (2.384, 0.04725, 0.0)
ob_linea_tratteggiata2_003.location = (-2.12, 0.04782, -0.009845)
ob_linea_tratteggiata2_003.rotation_euler = (0.0, -0.0, -0.4884)
ob_linea_tratteggiata2_004.location = (-2.119, 0.2983, -0.009845)
ob_linea_tratteggiata2_004.rotation_euler = (0.0, -0.0, -0.4445)
ob_linea_tratteggiata2_005.location = (-2.122, -0.2081, -0.009845)
ob_linea_tratteggiata2_005.rotation_euler = (0.0, -0.0, 0.8733)
ob_linea_tratteggiata2_006.location = (-2.12, 0.04782, -0.009845)
ob_linea_tratteggiata2_006.rotation_euler = (0.0, -0.0, 0.6753)
ob_linea_tratteggiata2_007.location = (-2.119, 0.2983, -0.009845)
ob_linea_tratteggiata2_007.rotation_euler = (0.0, -0.0, 0.1143)
ob_linea_tratteggiata2_008.location = (-2.119, 0.2983, -0.009845)
ob_linea_tratteggiata2_008.rotation_euler = (0.0, -0.0, 0.3338)
ob_linea_tratteggiata2_009.location = (1.288, 0.05182, -0.009845)
ob_linea_tratteggiata2_009.rotation_euler = (0.0, -0.0, -0.5305)
ob_linea_tratteggiata2_009.scale = (-1.0, -1.0, 1.0)
ob_linea_tratteggiata2_010.location = (1.284, 0.04833, -0.009845)
ob_linea_tratteggiata2_010.rotation_euler = (0.0, -0.0, -0.7417)
ob_linea_tratteggiata2_010.scale = (-1.0, -1.0, 1.0)
ob_linea_tratteggiata2_011.location = (1.298, 0.04665, -0.009847)
ob_linea_tratteggiata2_011.rotation_euler = (0.0, -0.0, -0.3164)
ob_linea_tratteggiata2_011.scale = (-1.0, -1.0, 1.0)
ob_linea_tratteggiata2_013.location = (1.284, 0.04833, -0.0105)
ob_linea_tratteggiata2_013.rotation_euler = (0.0, -0.0, 0.7194)
ob_linea_tratteggiata2_013.scale = (-1.0, -1.0, 1.0)
ob_linea_tratteggiata2_014.location = (1.298, 0.04665, -0.009845)
ob_linea_tratteggiata2_014.rotation_euler = (0.0, -0.0, 0.3268)
ob_linea_tratteggiata2_014.scale = (-1.0, -1.0, 1.0)
ob_linea_tratteggiata2_015.location = (1.298, 0.04665, -0.009845)
ob_linea_tratteggiata2_015.rotation_euler = (0.0, -0.0, 0.5396)
ob_linea_tratteggiata2_015.scale = (-1.0, -1.0, 1.0)
ob_linea_tratteggiata2_012.location = (1.284, 0.04833, -0.009845)
ob_linea_tratteggiata2_012.rotation_euler = (0.0, -0.0, -0.8583)
ob_linea_tratteggiata2_012.scale = (-1.0, -1.0, 1.0)
ob_text_033.location = (-2.356, 0.07622, 0.0)
ob_text_033.scale = (0.3478, 0.3478, 0.3478)
ob_text_036.location = (-2.356, -0.173, 0.0)
ob_text_036.scale = (0.3478, 0.3478, 0.3478)
ob_text_037.location = (-3.02, 0.2894, 0.0)
ob_text_037.scale = (0.2608, 0.2608, 0.2608)
ob_text_038.location = (-2.958, 0.02908, 0.0)
ob_text_038.scale = (0.2608, 0.2608, 0.2608)
ob_text_039.location = (-2.965, -0.2239, 0.0)
ob_text_039.scale = (0.2608, 0.2608, 0.2608)
ob_text_040.location = (-2.882, -0.01944, 0.0)
ob_text_040.scale = (0.16, 0.16, 0.16)
ob_text_041.location = (-2.861, -0.2574, 0.0)
ob_text_041.scale = (0.16, 0.16, 0.16)
ob_text_042.location = (-2.649, 0.2307, 0.0)
ob_text_042.scale = (0.16, 0.16, 0.16)
ob_text_043.location = (-2.905, 0.2481, 0.0)
ob_text_043.scale = (0.16, 0.16, 0.16)
ob_text_044.location = (-0.9197, 1.513, 0.0)
ob_text_044.scale = (0.2608, 0.2608, 0.2608)
ob_text_045.location = (-0.815, 1.479, 0.0)
ob_text_045.scale = (0.16, 0.16, 0.16)
ob_text_046.location = (-0.8568, -1.146, 0.0)
ob_text_046.scale = (0.2608, 0.2608, 0.2608)
ob_text_047.location = (-0.7521, -1.18, 0.0)
ob_text_047.scale = (0.16, 0.16, 0.16)
ob_text_048.location = (0.03616, -0.839, 0.0)
ob_text_048.scale = (0.2608, 0.2608, 0.2608)
ob_text_049.location = (0.1126, -0.8875, 0.0)
ob_text_049.scale = (0.16, 0.16, 0.16)
ob_text_050.location = (-0.8976, -0.4835, 0.0)
ob_text_050.scale = (0.2608, 0.2608, 0.2608)
ob_text_051.location = (-0.7823, -0.5248, 0.0)
ob_text_051.scale = (0.16, 0.16, 0.16)
ob_text_052.location = (-0.8282, 0.2637, 0.0)
ob_text_052.scale = (0.2608, 0.2608, 0.2608)
ob_text_053.location = (-0.7429, 0.205, 0.0)
ob_text_053.scale = (0.16, 0.16, 0.16)
ob_text_054.location = (-0.001318, 0.8608, 0.0)
ob_text_054.scale = (0.2608, 0.2608, 0.2608)
ob_text_055.location = (0.114, 0.8195, 0.0)
ob_text_055.scale = (0.16, 0.16, 0.16)
ob_text_056.location = (0.02512, 1.223, 0.0)
ob_text_056.scale = (0.2608, 0.2608, 0.2608)
ob_text_057.location = (0.1016, 1.175, 0.0)
ob_text_057.scale = (0.16, 0.16, 0.16)
ob_text_058.location = (-0.2119, 0.5973, 0.0)
ob_text_058.scale = (0.242, 0.242, 0.242)
ob_text_059.location = (-0.1179, 0.566, 0.0)
ob_text_059.scale = (0.1217, 0.1217, 0.1217)
ob_assy_y_015.location = (-0.4292, 0.3598, 0.06587)
ob_assy_y_015.rotation_euler = (0.0, -0.0, 1.571)
ob_assy_y_015.scale = (0.1638, 0.1638, 0.1638)
ob_assy_y_016.location = (-0.5926, -0.4459, 0.06587)
ob_assy_y_016.rotation_euler = (0.0, -0.0, 1.571)
ob_assy_y_016.scale = (0.1638, 0.1638, 0.1638)
ob_assy_y_017.location = (-0.551, -0.2299, 0.06587)
ob_assy_y_017.rotation_euler = (0.0, -0.0, -1.571)
ob_assy_y_017.scale = (0.1638, 0.1638, 0.1638)
ob_assy_y_018.location = (-0.6012, -0.8016, 0.06587)
ob_assy_y_018.rotation_euler = (0.0, -0.0, 1.571)
ob_assy_y_018.scale = (0.1638, 0.1638, 0.1638)
ob_assy_y_019.location = (-0.5596, -0.5856, 0.06587)
ob_assy_y_019.rotation_euler = (0.0, -0.0, -1.571)
ob_assy_y_019.scale = (0.1638, 0.1638, 0.1638)
ob_assy_y_020.location = (-0.3676, -0.8016, 0.06587)
ob_assy_y_020.rotation_euler = (0.0, -0.0, 1.571)
ob_assy_y_020.scale = (0.1638, 0.1638, 0.1638)
ob_assy_y_021.location = (-0.3259, -0.5856, 0.06587)
ob_assy_y_021.rotation_euler = (0.0, -0.0, -1.571)
ob_assy_y_021.scale = (0.1638, 0.1638, 0.1638)
ob_assy_y_022.location = (-0.134, -0.8016, 0.06587)
ob_assy_y_022.rotation_euler = (0.0, -0.0, 1.571)
ob_assy_y_022.scale = (0.1638, 0.1638, 0.1638)
ob_assy_y_023.location = (-0.09227, -0.5856, 0.06587)
ob_assy_y_023.rotation_euler = (0.0, -0.0, -1.571)
ob_assy_y_023.scale = (0.1638, 0.1638, 0.1638)
ob_assy_y_024.location = (-0.374, -1.165, 0.06587)
ob_assy_y_024.rotation_euler = (0.0, -0.0, 1.571)
ob_assy_y_024.scale = (0.1638, 0.1638, 0.1638)
ob_assy_y_025.location = (-0.3323, -0.949, 0.06587)
ob_assy_y_025.rotation_euler = (0.0, -0.0, -1.571)
ob_assy_y_025.scale = (0.1638, 0.1638, 0.1638)
ob_assy_y_026.location = (-0.1438, -0.4459, 0.06587)
ob_assy_y_026.rotation_euler = (0.0, -0.0, 1.571)
ob_assy_y_026.scale = (0.1638, 0.1638, 0.1638)
ob_assy_y_027.location = (-0.1021, -0.2299, 0.06587)
ob_assy_y_027.rotation_euler = (0.0, -0.0, -1.571)
ob_assy_y_027.scale = (0.1638, 0.1638, 0.1638)
ob_valore_045.location = (-0.9739, -0.1897, 0.0)
ob_valore_045.rotation_euler = (0.0, -0.0, 1.571)
ob_valore_045.scale = (1.0, -1.0, 1.0)
ob_valore_046.location = (0.2795, 1.271, 0.0)
ob_valore_046.rotation_euler = (0.0, -0.0, 1.571)
ob_valore_047.location = (-0.9739, 1.271, 0.0)
ob_valore_047.rotation_euler = (0.0, -0.0, 1.571)
ob_valore_047.scale = (1.0, -1.0, 1.0)
ob_assy_y_028.location = (1.445, 1.02, 0.0)
ob_assy_y_028.rotation_euler = (0.0, -0.0, 3.784)
ob_assy_y_028.scale = (0.4463, 0.4463, 0.4463)
ob_b_ziercurve.location = (0.1775, 0.0, 0.0)
ob_text_060.location = (1.747, 1.266, 0.0)
ob_text_060.scale = (0.2607, 0.2607, 0.2607)
ob_text_061.location = (1.376, -0.8754, 0.0)
ob_text_061.scale = (0.2607, 0.2607, 0.2607)
ob_b_ziercurve_001.location = (0.1885, -1.3, 0.0)
ob_assy_y_029.location = (1.031, -0.8405, 0.0)
ob_assy_y_029.rotation_euler = (0.0, -0.0, 2.675)
ob_assy_y_029.scale = (0.4463, 0.4463, 0.4463)
ob_text_063.location = (1.368, 0.09863, 0.0)
ob_text_063.scale = (0.121, 0.121, 0.121)
ob_text_064.location = (1.296, 0.1323, 0.0)
ob_text_064.scale = (0.1972, 0.1972, 0.1972)
ob_text_065.location = (1.809, 0.08798, 0.0)
ob_text_065.scale = (0.121, 0.121, 0.121)
ob_text_066.location = (1.616, 0.1011, 0.0)
ob_text_066.scale = (0.121, 0.121, 0.121)

# ---- collection membership
col_collection_007.objects.link(ob_camera_007)
col_collection_007.objects.link(ob_assy_y_014)
col_collection_007.objects.link(ob_linea_tratteggiata2_002)
col_collection_007.objects.link(ob_text_034)
col_collection_007.objects.link(ob_valore_029)
col_collection_007.objects.link(ob_valore_033)
col_collection_007.objects.link(ob_functiongraph_018)
col_collection_007.objects.link(ob_valore_010)
col_collection_007.objects.link(ob_valore_026)
col_collection_007.objects.link(ob_valore_027)
col_collection_007.objects.link(ob_valore_028)
col_collection_007.objects.link(ob_valore_030)
col_collection_007.objects.link(ob_valore_031)
col_collection_007.objects.link(ob_valore_034)
col_collection_007.objects.link(ob_valore_032)
col_collection_007.objects.link(ob_valore_035)
col_collection_007.objects.link(ob_valore_036)
col_collection_007.objects.link(ob_valore_037)
col_collection_007.objects.link(ob_valore_038)
col_collection_007.objects.link(ob_valore_039)
col_collection_007.objects.link(ob_valore_041)
col_collection_007.objects.link(ob_valore_042)
col_collection_007.objects.link(ob_valore_043)
col_collection_007.objects.link(ob_valore_044)
col_collection_007.objects.link(ob_valore_040)
col_collection_007.objects.link(ob_linea_tratteggiata2_003)
col_collection_007.objects.link(ob_linea_tratteggiata2_004)
col_collection_007.objects.link(ob_linea_tratteggiata2_005)
col_collection_007.objects.link(ob_linea_tratteggiata2_006)
col_collection_007.objects.link(ob_linea_tratteggiata2_007)
col_collection_007.objects.link(ob_linea_tratteggiata2_008)
col_collection_007.objects.link(ob_linea_tratteggiata2_009)
col_collection_007.objects.link(ob_linea_tratteggiata2_010)
col_collection_007.objects.link(ob_linea_tratteggiata2_011)
col_collection_007.objects.link(ob_linea_tratteggiata2_013)
col_collection_007.objects.link(ob_linea_tratteggiata2_014)
col_collection_007.objects.link(ob_linea_tratteggiata2_015)
col_collection_007.objects.link(ob_linea_tratteggiata2_012)
col_collection_007.objects.link(ob_text_033)
col_collection_007.objects.link(ob_text_036)
col_collection_007.objects.link(ob_text_037)
col_collection_007.objects.link(ob_text_038)
col_collection_007.objects.link(ob_text_039)
col_collection_007.objects.link(ob_text_040)
col_collection_007.objects.link(ob_text_041)
col_collection_007.objects.link(ob_text_042)
col_collection_007.objects.link(ob_text_043)
col_collection_007.objects.link(ob_text_044)
col_collection_007.objects.link(ob_text_045)
col_collection_007.objects.link(ob_text_046)
col_collection_007.objects.link(ob_text_047)
col_collection_007.objects.link(ob_text_048)
col_collection_007.objects.link(ob_text_049)
col_collection_007.objects.link(ob_text_050)
col_collection_007.objects.link(ob_text_051)
col_collection_007.objects.link(ob_text_052)
col_collection_007.objects.link(ob_text_053)
col_collection_007.objects.link(ob_text_054)
col_collection_007.objects.link(ob_text_055)
col_collection_007.objects.link(ob_text_056)
col_collection_007.objects.link(ob_text_057)
col_collection_007.objects.link(ob_text_058)
col_collection_007.objects.link(ob_text_059)
col_collection_007.objects.link(ob_assy_y_015)
col_collection_007.objects.link(ob_assy_y_016)
col_collection_007.objects.link(ob_assy_y_017)
col_collection_007.objects.link(ob_assy_y_018)
col_collection_007.objects.link(ob_assy_y_019)
col_collection_007.objects.link(ob_assy_y_020)
col_collection_007.objects.link(ob_assy_y_021)
col_collection_007.objects.link(ob_assy_y_022)
col_collection_007.objects.link(ob_assy_y_023)
col_collection_007.objects.link(ob_assy_y_024)
col_collection_007.objects.link(ob_assy_y_025)
col_collection_007.objects.link(ob_assy_y_026)
col_collection_007.objects.link(ob_assy_y_027)
col_collection_007.objects.link(ob_valore_045)
col_collection_007.objects.link(ob_valore_046)
col_collection_007.objects.link(ob_valore_047)
col_collection_007.objects.link(ob_assy_y_028)
col_collection_007.objects.link(ob_b_ziercurve)
col_collection_007.objects.link(ob_text_060)
col_collection_007.objects.link(ob_text_061)
col_collection_007.objects.link(ob_b_ziercurve_001)
col_collection_007.objects.link(ob_assy_y_029)
col_collection_007.objects.link(ob_text_063)
col_collection_007.objects.link(ob_text_064)
col_collection_007.objects.link(ob_text_065)
col_collection_007.objects.link(ob_text_066)

# ---- scene / render settings (as saved in the file)
scene.camera = ob_camera_007
scene.frame_start = 1; scene.frame_end = 250; scene.frame_set(1)
scene.render.engine = 'CYCLES'
scene.render.image_settings.compression = 0
scene.render.film_transparent = True
scene.cycles.use_denoising = False
scene.cycles.samples = 32
scene.view_settings.view_transform = 'Raw'
bpy.context.view_layer.update()

# ---- added for rendering (the .blend has no usable light): sun
light_auto_sun = bpy.data.lights.new('AutoSun', 'SUN')
light_auto_sun.energy = 3.0
light_auto_sun.angle = 0.0523599
ob_auto_sun = bpy.data.objects.new('AutoSun', light_auto_sun)
scene.collection.objects.link(ob_auto_sun)
ob_auto_sun.rotation_euler = (0.872665, 0.174533, 0.523599)
bpy.context.view_layer.update()
